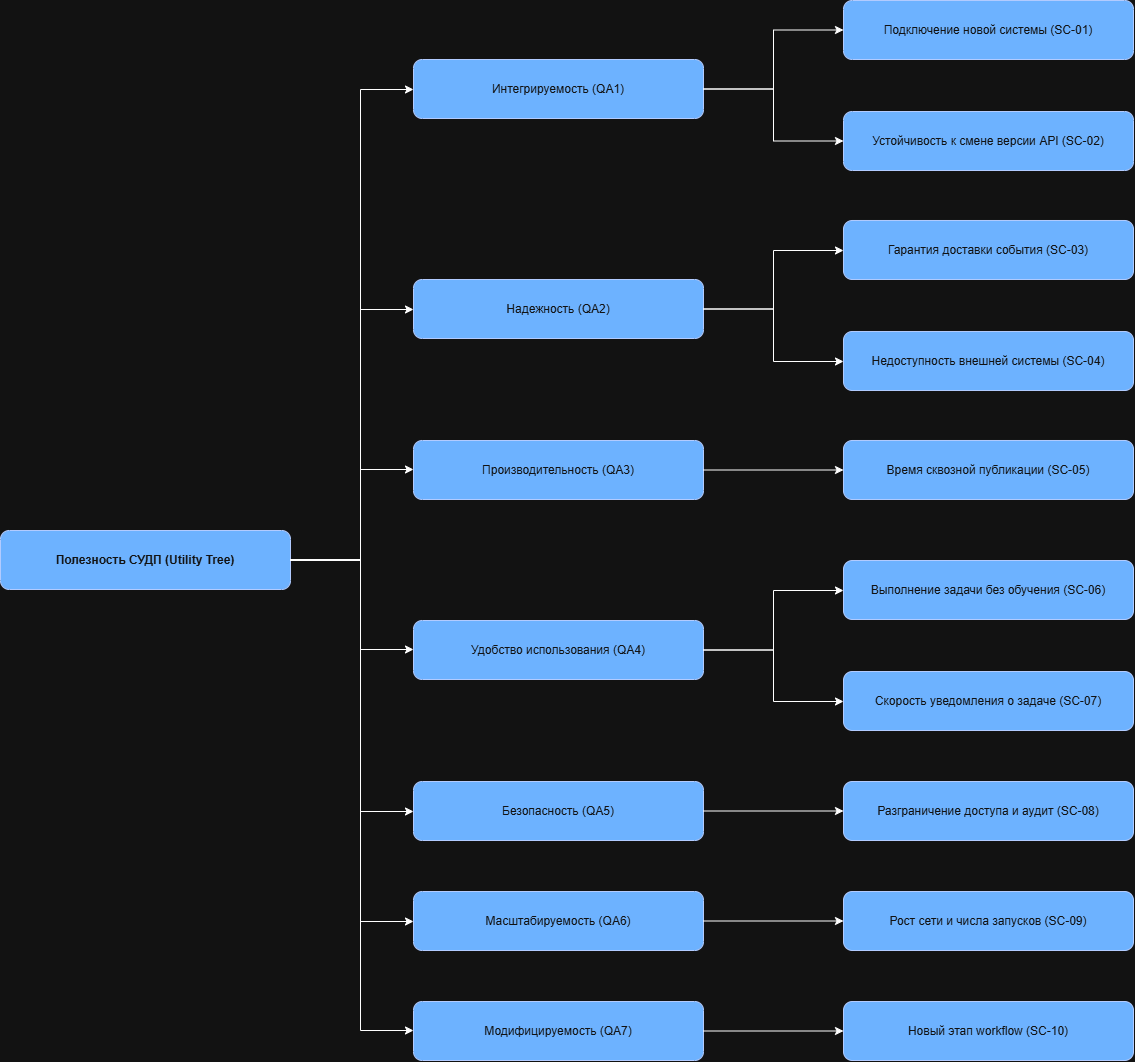

The diagram above was exported from draw.io. Its source (the exported page's mxGraphModel, read from the mxfile embedded in the PNG):
<mxGraphModel dx="2865" dy="1185" grid="1" gridSize="10" guides="1" tooltips="1" connect="1" arrows="1" fold="1" page="1" pageScale="1" pageWidth="827" pageHeight="1169" math="0" shadow="0">
  <root>
    <mxCell id="0" />
    <mxCell id="1" parent="0" />
    <mxCell id="XfN8_-2SVXmEBiRwg1wO-38" parent="1" style="rounded=1;whiteSpace=wrap;html=1;fillColor=#0050ef;fontColor=#ffffff;strokeColor=#001DBC;fontSize=12;fontStyle=1" value="Полезность СУДП (Utility Tree)" vertex="1">
      <mxGeometry height="59" width="290" x="-570" y="585" as="geometry" />
    </mxCell>
    <mxCell id="XfN8_-2SVXmEBiRwg1wO-2" parent="1" style="rounded=1;whiteSpace=wrap;html=1;fillColor=#0050ef;fontColor=#ffffff;strokeColor=#001DBC;fontSize=12;" value="Интегрируемость (QA1)" vertex="1">
      <mxGeometry height="59" width="290" x="-157" y="114" as="geometry" />
    </mxCell>
    <mxCell id="XfN8_-2SVXmEBiRwg1wO-9" parent="1" style="rounded=1;whiteSpace=wrap;html=1;fillColor=#0050ef;fontColor=#ffffff;strokeColor=#001DBC;fontSize=12;" value="Надежность (QA2)" vertex="1">
      <mxGeometry height="59" width="290" x="-157" y="334" as="geometry" />
    </mxCell>
    <mxCell id="XfN8_-2SVXmEBiRwg1wO-10" parent="1" style="rounded=1;whiteSpace=wrap;html=1;fillColor=#0050ef;fontColor=#ffffff;strokeColor=#001DBC;fontSize=12;" value="Производительность (QA3)" vertex="1">
      <mxGeometry height="59" width="290" x="-157" y="495" as="geometry" />
    </mxCell>
    <mxCell id="XfN8_-2SVXmEBiRwg1wO-11" parent="1" style="rounded=1;whiteSpace=wrap;html=1;fillColor=#0050ef;fontColor=#ffffff;strokeColor=#001DBC;fontSize=12;" value="Удобство использования (QA4)" vertex="1">
      <mxGeometry height="59" width="290" x="-157" y="675" as="geometry" />
    </mxCell>
    <mxCell id="XfN8_-2SVXmEBiRwg1wO-12" parent="1" style="rounded=1;whiteSpace=wrap;html=1;fillColor=#0050ef;fontColor=#ffffff;strokeColor=#001DBC;fontSize=12;" value="Безопасность (QA5)" vertex="1">
      <mxGeometry height="59" width="290" x="-157" y="836" as="geometry" />
    </mxCell>
    <mxCell id="XfN8_-2SVXmEBiRwg1wO-13" parent="1" style="rounded=1;whiteSpace=wrap;html=1;fillColor=#0050ef;fontColor=#ffffff;strokeColor=#001DBC;fontSize=12;" value="Масштабируемость (QA6)" vertex="1">
      <mxGeometry height="59" width="290" x="-157" y="946" as="geometry" />
    </mxCell>
    <mxCell id="XfN8_-2SVXmEBiRwg1wO-14" parent="1" style="rounded=1;whiteSpace=wrap;html=1;fillColor=#0050ef;fontColor=#ffffff;strokeColor=#001DBC;fontSize=12;" value="Модифицируемость (QA7)" vertex="1">
      <mxGeometry height="59" width="290" x="-157" y="1056" as="geometry" />
    </mxCell>
    <mxCell id="XfN8_-2SVXmEBiRwg1wO-15" parent="1" style="rounded=1;whiteSpace=wrap;html=1;fillColor=#0050ef;fontColor=#ffffff;strokeColor=#001DBC;fontSize=12;" value="Подключение новой системы (SC-01)" vertex="1">
      <mxGeometry height="59" width="290" x="273" y="55" as="geometry" />
    </mxCell>
    <mxCell id="XfN8_-2SVXmEBiRwg1wO-16" parent="1" style="rounded=1;whiteSpace=wrap;html=1;fillColor=#0050ef;fontColor=#ffffff;strokeColor=#001DBC;fontSize=12;" value="Устойчивость к смене версии API (SC-02)" vertex="1">
      <mxGeometry height="59" width="290" x="273" y="166" as="geometry" />
    </mxCell>
    <mxCell id="XfN8_-2SVXmEBiRwg1wO-21" parent="1" style="rounded=1;whiteSpace=wrap;html=1;fillColor=#0050ef;fontColor=#ffffff;strokeColor=#001DBC;fontSize=12;" value="Гарантия доставки события (SC-03)" vertex="1">
      <mxGeometry height="59" width="290" x="273" y="275" as="geometry" />
    </mxCell>
    <mxCell id="XfN8_-2SVXmEBiRwg1wO-22" parent="1" style="rounded=1;whiteSpace=wrap;html=1;fillColor=#0050ef;fontColor=#ffffff;strokeColor=#001DBC;fontSize=12;" value="Недоступность внешней системы (SC-04)" vertex="1">
      <mxGeometry height="59" width="290" x="273" y="386" as="geometry" />
    </mxCell>
    <mxCell id="XfN8_-2SVXmEBiRwg1wO-25" parent="1" style="rounded=1;whiteSpace=wrap;html=1;fillColor=#0050ef;fontColor=#ffffff;strokeColor=#001DBC;fontSize=12;" value="Время сквозной публикации (SC-05)" vertex="1">
      <mxGeometry height="59" width="290" x="273" y="495" as="geometry" />
    </mxCell>
    <mxCell id="XfN8_-2SVXmEBiRwg1wO-30" parent="1" style="rounded=1;whiteSpace=wrap;html=1;fillColor=#0050ef;fontColor=#ffffff;strokeColor=#001DBC;fontSize=12;" value="Выполнение задачи без обучения (SC-06)" vertex="1">
      <mxGeometry height="59" width="290" x="273" y="615" as="geometry" />
    </mxCell>
    <mxCell id="XfN8_-2SVXmEBiRwg1wO-31" parent="1" style="rounded=1;whiteSpace=wrap;html=1;fillColor=#0050ef;fontColor=#ffffff;strokeColor=#001DBC;fontSize=12;" value="Скорость уведомления о задаче (SC-07)" vertex="1">
      <mxGeometry height="59" width="290" x="273" y="726" as="geometry" />
    </mxCell>
    <mxCell id="XfN8_-2SVXmEBiRwg1wO-33" parent="1" style="rounded=1;whiteSpace=wrap;html=1;fillColor=#0050ef;fontColor=#ffffff;strokeColor=#001DBC;fontSize=12;" value="Разграничение доступа и аудит (SC-08)" vertex="1">
      <mxGeometry height="59" width="290" x="273" y="836" as="geometry" />
    </mxCell>
    <mxCell id="XfN8_-2SVXmEBiRwg1wO-35" parent="1" style="rounded=1;whiteSpace=wrap;html=1;fillColor=#0050ef;fontColor=#ffffff;strokeColor=#001DBC;fontSize=12;" value="Рост сети и числа запусков (SC-09)" vertex="1">
      <mxGeometry height="59" width="290" x="273" y="946" as="geometry" />
    </mxCell>
    <mxCell id="XfN8_-2SVXmEBiRwg1wO-37" parent="1" style="rounded=1;whiteSpace=wrap;html=1;fillColor=#0050ef;fontColor=#ffffff;strokeColor=#001DBC;fontSize=12;" value="Новый этап workflow (SC-10)" vertex="1">
      <mxGeometry height="59" width="290" x="273" y="1056" as="geometry" />
    </mxCell>
    <mxCell id="XfN8_-2SVXmEBiRwg1wO-39" edge="1" parent="1" source="XfN8_-2SVXmEBiRwg1wO-38" style="edgeStyle=orthogonalEdgeStyle;rounded=0;orthogonalLoop=1;jettySize=auto;html=1;" target="XfN8_-2SVXmEBiRwg1wO-2">
      <mxGeometry relative="1" as="geometry">
        <Array as="points">
          <mxPoint x="-210" y="614" />
          <mxPoint x="-210" y="144" />
        </Array>
      </mxGeometry>
    </mxCell>
    <mxCell id="XfN8_-2SVXmEBiRwg1wO-40" edge="1" parent="1" source="XfN8_-2SVXmEBiRwg1wO-38" style="edgeStyle=orthogonalEdgeStyle;rounded=0;orthogonalLoop=1;jettySize=auto;html=1;" target="XfN8_-2SVXmEBiRwg1wO-9">
      <mxGeometry relative="1" as="geometry">
        <Array as="points">
          <mxPoint x="-210" y="614" />
          <mxPoint x="-210" y="364" />
        </Array>
      </mxGeometry>
    </mxCell>
    <mxCell id="XfN8_-2SVXmEBiRwg1wO-41" edge="1" parent="1" source="XfN8_-2SVXmEBiRwg1wO-38" style="edgeStyle=orthogonalEdgeStyle;rounded=0;orthogonalLoop=1;jettySize=auto;html=1;" target="XfN8_-2SVXmEBiRwg1wO-10">
      <mxGeometry relative="1" as="geometry">
        <Array as="points">
          <mxPoint x="-210" y="614" />
          <mxPoint x="-210" y="524" />
        </Array>
      </mxGeometry>
    </mxCell>
    <mxCell id="XfN8_-2SVXmEBiRwg1wO-42" edge="1" parent="1" source="XfN8_-2SVXmEBiRwg1wO-38" style="edgeStyle=orthogonalEdgeStyle;rounded=0;orthogonalLoop=1;jettySize=auto;html=1;" target="XfN8_-2SVXmEBiRwg1wO-11">
      <mxGeometry relative="1" as="geometry">
        <Array as="points">
          <mxPoint x="-210" y="614" />
          <mxPoint x="-210" y="704" />
        </Array>
      </mxGeometry>
    </mxCell>
    <mxCell id="XfN8_-2SVXmEBiRwg1wO-43" edge="1" parent="1" source="XfN8_-2SVXmEBiRwg1wO-38" style="edgeStyle=orthogonalEdgeStyle;rounded=0;orthogonalLoop=1;jettySize=auto;html=1;" target="XfN8_-2SVXmEBiRwg1wO-12">
      <mxGeometry relative="1" as="geometry">
        <Array as="points">
          <mxPoint x="-210" y="614" />
          <mxPoint x="-210" y="866" />
        </Array>
      </mxGeometry>
    </mxCell>
    <mxCell id="XfN8_-2SVXmEBiRwg1wO-44" edge="1" parent="1" source="XfN8_-2SVXmEBiRwg1wO-38" style="edgeStyle=orthogonalEdgeStyle;rounded=0;orthogonalLoop=1;jettySize=auto;html=1;" target="XfN8_-2SVXmEBiRwg1wO-13">
      <mxGeometry relative="1" as="geometry">
        <Array as="points">
          <mxPoint x="-210" y="614" />
          <mxPoint x="-210" y="976" />
        </Array>
      </mxGeometry>
    </mxCell>
    <mxCell id="XfN8_-2SVXmEBiRwg1wO-45" edge="1" parent="1" source="XfN8_-2SVXmEBiRwg1wO-38" style="edgeStyle=orthogonalEdgeStyle;rounded=0;orthogonalLoop=1;jettySize=auto;html=1;" target="XfN8_-2SVXmEBiRwg1wO-14">
      <mxGeometry relative="1" as="geometry">
        <Array as="points">
          <mxPoint x="-210" y="614" />
          <mxPoint x="-210" y="1085" />
        </Array>
      </mxGeometry>
    </mxCell>
    <mxCell id="XfN8_-2SVXmEBiRwg1wO-17" edge="1" parent="1" source="XfN8_-2SVXmEBiRwg1wO-2" style="edgeStyle=orthogonalEdgeStyle;rounded=0;orthogonalLoop=1;jettySize=auto;html=1;" target="XfN8_-2SVXmEBiRwg1wO-15">
      <mxGeometry relative="1" as="geometry" />
    </mxCell>
    <mxCell id="XfN8_-2SVXmEBiRwg1wO-18" edge="1" parent="1" source="XfN8_-2SVXmEBiRwg1wO-2" style="edgeStyle=orthogonalEdgeStyle;rounded=0;orthogonalLoop=1;jettySize=auto;html=1;" target="XfN8_-2SVXmEBiRwg1wO-16">
      <mxGeometry relative="1" as="geometry" />
    </mxCell>
    <mxCell id="XfN8_-2SVXmEBiRwg1wO-19" edge="1" parent="1" source="XfN8_-2SVXmEBiRwg1wO-9" style="edgeStyle=orthogonalEdgeStyle;rounded=0;orthogonalLoop=1;jettySize=auto;html=1;" target="XfN8_-2SVXmEBiRwg1wO-21">
      <mxGeometry relative="1" as="geometry">
        <Array as="points">
          <mxPoint x="203" y="364" />
          <mxPoint x="203" y="305" />
        </Array>
      </mxGeometry>
    </mxCell>
    <mxCell id="XfN8_-2SVXmEBiRwg1wO-20" edge="1" parent="1" source="XfN8_-2SVXmEBiRwg1wO-9" style="edgeStyle=orthogonalEdgeStyle;rounded=0;orthogonalLoop=1;jettySize=auto;html=1;" target="XfN8_-2SVXmEBiRwg1wO-22">
      <mxGeometry relative="1" as="geometry">
        <Array as="points">
          <mxPoint x="203" y="364" />
          <mxPoint x="203" y="416" />
        </Array>
      </mxGeometry>
    </mxCell>
    <mxCell id="XfN8_-2SVXmEBiRwg1wO-23" edge="1" parent="1" source="XfN8_-2SVXmEBiRwg1wO-10" style="edgeStyle=orthogonalEdgeStyle;rounded=0;orthogonalLoop=1;jettySize=auto;html=1;" target="XfN8_-2SVXmEBiRwg1wO-25">
      <mxGeometry relative="1" as="geometry" />
    </mxCell>
    <mxCell id="XfN8_-2SVXmEBiRwg1wO-28" edge="1" parent="1" source="XfN8_-2SVXmEBiRwg1wO-11" style="edgeStyle=orthogonalEdgeStyle;rounded=0;orthogonalLoop=1;jettySize=auto;html=1;" target="XfN8_-2SVXmEBiRwg1wO-30">
      <mxGeometry relative="1" as="geometry">
        <Array as="points">
          <mxPoint x="203" y="704" />
          <mxPoint x="203" y="645" />
        </Array>
      </mxGeometry>
    </mxCell>
    <mxCell id="XfN8_-2SVXmEBiRwg1wO-29" edge="1" parent="1" source="XfN8_-2SVXmEBiRwg1wO-11" style="edgeStyle=orthogonalEdgeStyle;rounded=0;orthogonalLoop=1;jettySize=auto;html=1;" target="XfN8_-2SVXmEBiRwg1wO-31">
      <mxGeometry relative="1" as="geometry">
        <Array as="points">
          <mxPoint x="203" y="704" />
          <mxPoint x="203" y="756" />
        </Array>
      </mxGeometry>
    </mxCell>
    <mxCell id="XfN8_-2SVXmEBiRwg1wO-32" edge="1" parent="1" source="XfN8_-2SVXmEBiRwg1wO-12" style="edgeStyle=orthogonalEdgeStyle;rounded=0;orthogonalLoop=1;jettySize=auto;html=1;" target="XfN8_-2SVXmEBiRwg1wO-33">
      <mxGeometry relative="1" as="geometry" />
    </mxCell>
    <mxCell id="XfN8_-2SVXmEBiRwg1wO-34" edge="1" parent="1" source="XfN8_-2SVXmEBiRwg1wO-13" style="edgeStyle=orthogonalEdgeStyle;rounded=0;orthogonalLoop=1;jettySize=auto;html=1;" target="XfN8_-2SVXmEBiRwg1wO-35">
      <mxGeometry relative="1" as="geometry" />
    </mxCell>
    <mxCell id="XfN8_-2SVXmEBiRwg1wO-36" edge="1" parent="1" source="XfN8_-2SVXmEBiRwg1wO-14" style="edgeStyle=orthogonalEdgeStyle;rounded=0;orthogonalLoop=1;jettySize=auto;html=1;" target="XfN8_-2SVXmEBiRwg1wO-37">
      <mxGeometry relative="1" as="geometry" />
    </mxCell>
  </root>
</mxGraphModel>